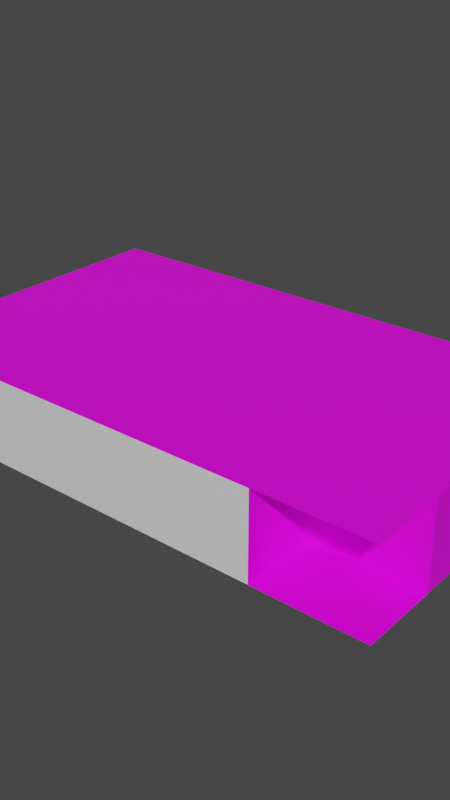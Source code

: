 # Source: gnuchanos_show_studio.blend  (saved by Blender 3.6.11; exported with 4.5.12 LTS)
import bpy
from mathutils import Matrix  # noqa: F401  (used for matrix-valued properties, if any)

bpy.ops.wm.read_factory_settings(use_empty=True)
scene = bpy.context.scene
scene.name = 'Scene'

# ---- collections
col_collection = bpy.data.collections.new('Collection'); scene.collection.children.link(col_collection)
col_light = bpy.data.collections.new('light'); scene.collection.children.link(col_light)

# ---- images (referenced by path relative to the original .blend; pixels are not part of the script)
import os
ASSET_DIR = os.environ.get("B2B_ASSET_DIR", "")  # directory of the original .blend (textures are referenced by path, not embedded)
HERE = os.path.dirname(os.path.abspath(__file__))  # packed textures are extracted next to this script under _unpacked/

def load_image(name, relpath, width, height, colorspace="sRGB"):
    """Load a texture the original file referenced (path relative to the .blend, or extracted next to this script)."""
    p = next((c for c in (os.path.join(HERE, relpath), os.path.join(ASSET_DIR, relpath)) if relpath and os.path.exists(c)), "")
    if p:
        img = bpy.data.images.load(p, check_existing=True)
        img.name = name
    else:  # same state as the original file: an image datablock whose file is absent (Cycles renders it pink)
        img = bpy.data.images.new(name, width, height)
        img.source = "FILE"
        img.filepath = "//" + (relpath or name)
    img.colorspace_settings.name = colorspace
    return img
img_color_atlas_png_001 = load_image('color_atlas.png.001', 'color_atlas.png', 1024, 1024, 'sRGB')

# ---- materials (node trees are filled in below, after node groups)
mat_greenscreen = bpy.data.materials.new('greenscreen')
mat_collider = bpy.data.materials.new('collider')
mat_screen = bpy.data.materials.new('Screen')

# ---- node groups
ng_auto_smooth = bpy.data.node_groups.new('Auto Smooth', 'GeometryNodeTree')
_s = ng_auto_smooth.interface.new_socket(name='Geometry', in_out='OUTPUT', socket_type='NodeSocketGeometry')
_s = ng_auto_smooth.interface.new_socket(name='Geometry', in_out='INPUT', socket_type='NodeSocketGeometry')
_s = ng_auto_smooth.interface.new_socket(name='Angle', in_out='INPUT', socket_type='NodeSocketFloat')
_s.subtype = 'ANGLE'
_s.min_value = 0.0
_s.max_value = 3.142
ng_auto_smooth.is_modifier = True
_N = ng_auto_smooth.nodes; _L = ng_auto_smooth.links
n0 = _N.new('NodeGroupOutput'); n0.name = 'Group Output'; n0.location = (480, -100)
n1 = _N.new('NodeGroupInput'); n1.name = 'Group Input'; n1.location = (-420, -300)
n2 = _N.new('NodeGroupInput'); n2.name = 'Group Input.001'; n2.location = (-60, -100)
n3 = _N.new('GeometryNodeSetShadeSmooth'); n3.name = 'Set Shade Smooth'; n3.location = (120, -100)
n3.domain = 'EDGE'
n4 = _N.new('GeometryNodeSetShadeSmooth'); n4.name = 'Set Shade Smooth.001'; n4.location = (300, -100)
n5 = _N.new('GeometryNodeInputMeshEdgeAngle'); n5.name = 'Edge Angle'; n5.location = (-420, -220)
n6 = _N.new('GeometryNodeInputEdgeSmooth'); n6.name = 'Is Edge Smooth'; n6.location = (-60, -160)
n7 = _N.new('GeometryNodeInputShadeSmooth'); n7.name = 'Is Face Smooth'; n7.location = (-240, -340)
n8 = _N.new('FunctionNodeBooleanMath'); n8.name = 'Boolean Math'; n8.location = (-60, -220)
n9 = _N.new('FunctionNodeCompare'); n9.name = 'Compare'; n9.location = (-240, -180)
n9.operation = 'LESS_EQUAL'
_L.new(n5.outputs[0], n9.inputs[0])
_L.new(n4.outputs[0], n0.inputs[0])
_L.new(n1.outputs[1], n9.inputs[1])
_L.new(n9.outputs[0], n8.inputs[0])
_L.new(n7.outputs[0], n8.inputs[1])
_L.new(n2.outputs[0], n3.inputs[0])
_L.new(n6.outputs[0], n3.inputs[1])
_L.new(n3.outputs[0], n4.inputs[0])
_L.new(n8.outputs[0], n3.inputs[2])
n0.is_active_output = True

# ---- material node trees
mat_greenscreen.use_nodes = True; mat_greenscreen.node_tree.nodes.clear()
_N = mat_greenscreen.node_tree.nodes; _L = mat_greenscreen.node_tree.links
n0 = _N.new('ShaderNodeTexImage'); n0.name = 'Image Texture'; n0.location = (-307, 191)
n0.image = img_color_atlas_png_001
n0.interpolation = 'Closest'
n1 = _N.new('ShaderNodeOutputMaterial'); n1.name = 'Material Output'; n1.location = (300, 300)
n2 = _N.new('ShaderNodeBsdfPrincipled'); n2.name = 'Principled BSDF'; n2.location = (7, 406)
n2.distribution = 'GGX'
n2.subsurface_method = 'RANDOM_WALK_SKIN'
n2.inputs[3].default_value = 1.45
n2.inputs[27].default_value = (0.0, 0.0, 0.0, 1.0)
n2.inputs[28].default_value = 1.0
_L.new(n0.outputs[0], n2.inputs[0])
_L.new(n2.outputs[0], n1.inputs[0])
n1.is_active_output = True
mat_collider.use_nodes = True; mat_collider.node_tree.nodes.clear()
_N = mat_collider.node_tree.nodes; _L = mat_collider.node_tree.links
n0 = _N.new('ShaderNodeBsdfPrincipled'); n0.name = 'Principled BSDF'; n0.location = (10, 300)
n0.distribution = 'GGX'
n0.subsurface_method = 'RANDOM_WALK_SKIN'
n0.inputs[3].default_value = 1.45
n0.inputs[27].default_value = (0.0, 0.0, 0.0, 1.0)
n0.inputs[28].default_value = 1.0
n1 = _N.new('ShaderNodeOutputMaterial'); n1.name = 'Material Output'; n1.location = (300, 300)
_L.new(n0.outputs[0], n1.inputs[0])
n1.is_active_output = True
mat_screen.use_nodes = True; mat_screen.node_tree.nodes.clear()
_N = mat_screen.node_tree.nodes; _L = mat_screen.node_tree.links
n0 = _N.new('ShaderNodeBsdfPrincipled'); n0.name = 'Principled BSDF'; n0.location = (10, 300)
n0.distribution = 'GGX'
n0.subsurface_method = 'RANDOM_WALK_SKIN'
n0.inputs[3].default_value = 1.45
n0.inputs[27].default_value = (0.0, 0.0, 0.0, 1.0)
n0.inputs[28].default_value = 1.0
n1 = _N.new('ShaderNodeOutputMaterial'); n1.name = 'Material Output'; n1.location = (300, 300)
_L.new(n0.outputs[0], n1.inputs[0])
n1.is_active_output = True

# ---- world
world_world = bpy.data.worlds.new('World'); scene.world = world_world
world_world.use_nodes = True; world_world.node_tree.nodes.clear()
_N = world_world.node_tree.nodes; _L = world_world.node_tree.links
n0 = _N.new('ShaderNodeOutputWorld'); n0.name = 'World Output'; n0.location = (300, 300)
n1 = _N.new('ShaderNodeBackground'); n1.name = 'Background'; n1.location = (10, 300)
n1.inputs[0].default_value = (0.05088, 0.05088, 0.05088, 1.0)
_L.new(n1.outputs[0], n0.inputs[0])
n0.is_active_output = True
world_world.color = (0.05088, 0.05088, 0.05088)
world_world.use_sun_shadow = False
world_world.sun_shadow_jitter_overblur = 0.0

# ---- meshes
me_plane = bpy.data.meshes.new('Plane')
me_plane.from_pydata([(8.792, -10.44, -0.009691), (8.792, -10.44, 4.804), (8.75, -0.7296, -0.009691), (5.994, 1.085, 4.804), (3.092, -0.7752, -0.009691), (2.703, -0.7752, 0.9984), (3.09, -1.005, -0.009691), (1.507, -2.588, -0.009691), (2.969, -1.588, -0.009691), (2.617, -2.115, -0.009691), (2.09, -2.467, -0.009691), (1.469, -2.2, 0.9984), (2.703, -0.9665, 0.9984), (1.941, -2.107, 0.9984), (2.341, -1.839, 0.9984), (2.609, -1.439, 0.9984), (2.899, -0.7752, 1.328), (1.531, -2.527, 1.328), (2.898, -1.204, 1.328), (2.047, -2.426, 1.328), (2.494, -2.138, 1.328), (2.793, -1.706, 1.328), (8.75, -0.7296, 4.804), (8.17, 0.2108, 4.804), (8.17, 0.2108, -0.009691), (8.403, -0.7753, 4.804), (8.403, -0.7753, -0.009691), (0.0, -2.588, -0.009691), (0.0, -2.2, 0.9984), (0.0, -2.527, 1.328), (0.0, -0.7752, 1.474), (8.781, -2.501, 4.804), (9.436, -3.145, 4.804), (8.792, -6.682, 4.804), (8.792, -6.682, -0.009691), (9.436, -3.145, -0.009691), (8.781, -2.501, -0.009691), (15.01, -10.44, -0.009691), (15.01, 7.648, -0.009691), (0.0, -10.44, -0.009691), (0.0, 7.648, -0.009691), (15.01, -10.44, 4.804), (15.01, 7.648, 4.804), (0.0, -10.44, 4.804), (0.0, 7.648, 4.804), (3.155, -0.7752, 0.9984), (3.202, -0.7752, 0.9516), (3.2, -1.016, 0.9516), (3.153, -1.011, 0.9984), (3.029, -1.613, 0.9984), (3.073, -1.631, 0.9516), (2.663, -2.161, 0.9984), (2.697, -2.194, 0.9516), (2.115, -2.527, 0.9984), (2.134, -2.571, 0.9516), (1.513, -2.651, 0.9984), (1.518, -2.698, 0.9516), (0.0, -2.698, 0.9516), (0.0, -2.651, 0.9984), (3.068, -0.7752, 1.298), (3.092, -0.7752, 1.277), (1.51, -2.579, 1.299), (1.507, -2.588, 1.277), (3.09, -1.005, 1.277), (3.066, -1.03, 1.298), (2.084, -2.461, 1.299), (2.09, -2.467, 1.277), (2.6, -2.118, 1.299), (2.617, -2.115, 1.277), (2.946, -1.603, 1.298), (2.969, -1.588, 1.277), (0.0, -2.588, 1.277), (0.0, -2.579, 1.299), (2.898, -1.204, 1.403), (2.828, -1.197, 1.474), (2.727, -1.677, 1.474), (2.793, -1.706, 1.403), (2.444, -2.086, 1.474), (2.494, -2.138, 1.403), (2.021, -2.359, 1.474), (2.047, -2.426, 1.403), (1.524, -2.456, 1.474), (1.531, -2.527, 1.403), (2.829, -0.7752, 1.474), (2.899, -0.7752, 1.403), (0.0, -2.527, 1.403), (0.0, -2.457, 1.474), (3.202, -0.7752, 0.6624), (3.2, -1.016, 0.6624), (3.073, -1.631, 0.6624), (2.697, -2.194, 0.6624), (2.134, -2.571, 0.6624), (1.518, -2.698, 0.6624), (0.0, -2.698, 0.6624), (3.305, -1.027, -0.009691), (3.17, -1.672, -0.009691), (2.771, -2.269, -0.009691), (2.174, -2.668, -0.009691), (1.529, -2.803, -0.009691), (3.307, -0.7754, -0.009691), (0.0, -2.804, -0.009691), (3.305, -1.027, 0.6624), (3.17, -1.672, 0.6624), (2.771, -2.269, 0.6624), (2.174, -2.668, 0.6624), (1.529, -2.803, 0.6624), (0.0, -2.804, 0.6624), (3.307, -0.7754, 0.6624), (15.01, -3.145, -0.009691), (15.01, -3.145, 4.804), (15.01, -6.037, -0.009691), (15.01, -6.037, 4.804), (9.436, -6.037, -0.009691), (9.436, -6.037, 4.804), (0.0, -10.44, -0.009691), (0.0, -10.44, 4.804)], [], [(72, 61, 17, 29), (18, 21, 69, 64), (20, 19, 65, 67), (21, 20, 67, 69), (10, 66, 62, 7), (89, 50, 52, 90), (91, 54, 56, 92), (48, 12, 15, 49), (15, 14, 51, 49), (14, 13, 53, 51), (53, 13, 11, 55), (11, 28, 58, 55), (88, 47, 50, 89), (90, 52, 54, 91), (87, 46, 47, 88), (6, 63, 70, 8), (8, 70, 68, 9), (9, 68, 66, 10), (71, 27, 7, 62), (19, 17, 61, 65), (4, 60, 63, 6), (17, 19, 80, 82), (24, 26, 25, 23), (2, 22, 25, 26), (19, 20, 78, 80), (20, 21, 76, 78), (29, 17, 82, 85), (21, 18, 73, 76), (18, 16, 84, 73), (88, 89, 102, 101), (35, 108, 109, 32), (0, 1, 33, 34), (31, 36, 35, 32), (34, 33, 113, 112), (36, 31, 22, 2), (38, 40, 39, 37), (42, 41, 43, 44), (48, 49, 50, 47), (49, 51, 52, 50), (51, 53, 54, 52), (53, 55, 56, 54), (57, 56, 55, 58), (47, 46, 45, 48), (5, 12, 48, 45), (70, 63, 64, 69), (68, 70, 69, 67), (66, 68, 67, 65), (62, 66, 65, 61), (71, 62, 61, 72), (63, 60, 59, 64), (64, 59, 16, 18), (74, 75, 76, 73), (75, 77, 78, 76), (77, 79, 80, 78), (79, 81, 82, 80), (83, 74, 73, 84), (81, 86, 85, 82), (81, 79, 77, 75, 74, 83, 30, 86), (57, 93, 92, 56), (90, 91, 104, 103), (87, 88, 101, 107), (92, 93, 106, 105), (106, 100, 98, 105), (99, 107, 101, 94), (96, 103, 104, 97), (94, 101, 102, 95), (97, 104, 105, 98), (95, 102, 103, 96), (91, 92, 105, 104), (89, 90, 103, 102), (108, 110, 111, 109), (110, 112, 113, 111), (1, 0, 114, 115)])
me_plane.polygons.foreach_set('use_smooth', [1, 1, 1, 1, 1, 1, 1, 1, 1, 1, 1, 1, 1, 1, 1, 1, 1, 1, 1, 1, 1, 1, 1, 1, 1, 1, 1, 1, 1, 1, 1, 1, 1, 1, 1, 1, 1, 1, 1, 1, 1, 1, 1, 1, 1, 1, 1, 1, 1, 1, 1, 1, 1, 1, 1, 1, 1, 1, 1, 1, 1, 1, 1, 1, 1, 1, 1, 1, 1, 1, 0, 0, 1])
me_plane.polygons.foreach_set('material_index', [0, 0, 0, 0, 0, 0, 0, 0, 0, 0, 0, 0, 0, 0, 0, 0, 0, 0, 0, 0, 0, 0, 0, 0, 0, 0, 0, 0, 0, 0, 0, 0, 0, 0, 0, 0, 0, 0, 0, 0, 0, 0, 0, 0, 0, 0, 0, 0, 0, 0, 0, 0, 0, 0, 0, 0, 0, 0, 0, 0, 0, 0, 0, 0, 0, 0, 0, 0, 0, 0, 0, 0, 1])
_uv = me_plane.uv_layers.new(name='UVMap')
_uv.uv.foreach_set('vector', [0.9356, 0.5705, 0.9356, 0.5705, 0.9356, 0.5705, 0.9356, 0.5705, 0.9356, 0.5705, 0.9356, 0.5705, 0.9356, 0.5705, 0.9356, 0.5705, 0.9356, 0.5705, 0.9356, 0.5705, 0.9356, 0.5705, 0.9356, 0.5705, 0.9356, 0.5705, 0.9356, 0.5705, 0.9356, 0.5705, 0.9356, 0.5705, 0.9356, 0.5705, 0.9356, 0.5705, 0.9356, 0.5705, 0.9356, 0.5705, 0.9434, 0.5705, 0.9434, 0.5705, 0.9434, 0.5705, 0.9434, 0.5705, 0.9434, 0.5705, 0.9434, 0.5705, 0.9434, 0.5705, 0.9434, 0.5705, 0.9434, 0.5705, 0.9434, 0.5705, 0.9434, 0.5705, 0.9434, 0.5705, 0.9434, 0.5705, 0.9434, 0.5705, 0.9434, 0.5705, 0.9434, 0.5705, 0.9434, 0.5705, 0.9434, 0.5705, 0.9434, 0.5705, 0.9434, 0.5705, 0.9434, 0.5705, 0.9434, 0.5705, 0.9434, 0.5705, 0.9434, 0.5705, 0.9434, 0.5705, 0.9434, 0.5705, 0.9434, 0.5705, 0.9434, 0.5705, 0.9434, 0.5705, 0.9434, 0.5705, 0.9434, 0.5705, 0.9434, 0.5705, 0.9434, 0.5705, 0.9434, 0.5705, 0.9434, 0.5705, 0.9434, 0.5705, 0.9434, 0.5705, 0.9434, 0.5705, 0.9434, 0.5705, 0.9434, 0.5705, 0.9356, 0.5705, 0.9356, 0.5705, 0.9356, 0.5705, 0.9356, 0.5705, 0.9356, 0.5705, 0.9356, 0.5705, 0.9356, 0.5705, 0.9356, 0.5705, 0.9356, 0.5705, 0.9356, 0.5705, 0.9356, 0.5705, 0.9356, 0.5705, 0.9356, 0.5705, 0.9356, 0.5705, 0.9356, 0.5705, 0.9356, 0.5705, 0.9356, 0.5705, 0.9356, 0.5705, 0.9356, 0.5705, 0.9356, 0.5705, 0.9356, 0.5705, 0.9356, 0.5705, 0.9356, 0.5705, 0.9356, 0.5705, 0.9356, 0.5705, 0.9356, 0.5705, 0.9356, 0.5705, 0.9356, 0.5705, 0.9856, 0.508, 0.9856, 0.508, 0.9856, 0.508, 0.9856, 0.508, 0.9856, 0.508, 0.9856, 0.508, 0.9856, 0.508, 0.9856, 0.508, 0.9356, 0.5705, 0.9356, 0.5705, 0.9356, 0.5705, 0.9356, 0.5705, 0.9356, 0.5705, 0.9356, 0.5705, 0.9356, 0.5705, 0.9356, 0.5705, 0.9356, 0.5705, 0.9356, 0.5705, 0.9356, 0.5705, 0.9356, 0.5705, 0.9356, 0.5705, 0.9356, 0.5705, 0.9356, 0.5705, 0.9356, 0.5705, 0.9356, 0.5705, 0.9356, 0.5705, 0.9356, 0.5705, 0.9356, 0.5705, 0.9434, 0.5705, 0.9434, 0.5705, 0.9434, 0.5705, 0.9434, 0.5705, 0.9856, 0.508, 0.9856, 0.508, 0.9856, 0.508, 0.9856, 0.508, 0.9856, 0.508, 0.9856, 0.508, 0.9856, 0.508, 0.9856, 0.508, 0.9856, 0.508, 0.9856, 0.508, 0.9856, 0.508, 0.9856, 0.508, 0.9856, 0.508, 0.9856, 0.508, 0.9856, 0.508, 0.9856, 0.508, 0.9856, 0.508, 0.9856, 0.508, 0.9856, 0.508, 0.9856, 0.508, 0.991, 0.4759, 0.991, 0.4759, 0.991, 0.4759, 0.991, 0.4759, 0.9944, 0.3205, 0.9944, 0.3205, 0.9944, 0.3205, 0.9944, 0.3205, 0.9434, 0.5705, 0.9434, 0.5705, 0.9434, 0.5705, 0.9434, 0.5705, 0.9434, 0.5705, 0.9434, 0.5705, 0.9434, 0.5705, 0.9434, 0.5705, 0.9434, 0.5705, 0.9434, 0.5705, 0.9434, 0.5705, 0.9434, 0.5705, 0.9434, 0.5705, 0.9434, 0.5705, 0.9434, 0.5705, 0.9434, 0.5705, 0.9434, 0.5705, 0.9434, 0.5705, 0.9434, 0.5705, 0.9434, 0.5705, 0.9434, 0.5705, 0.9434, 0.5705, 0.9434, 0.5705, 0.9434, 0.5705, 0.9434, 0.5705, 0.9434, 0.5705, 0.9434, 0.5705, 0.9434, 0.5705, 0.9356, 0.5705, 0.9356, 0.5705, 0.9356, 0.5705, 0.9356, 0.5705, 0.9356, 0.5705, 0.9356, 0.5705, 0.9356, 0.5705, 0.9356, 0.5705, 0.9356, 0.5705, 0.9356, 0.5705, 0.9356, 0.5705, 0.9356, 0.5705, 0.9356, 0.5705, 0.9356, 0.5705, 0.9356, 0.5705, 0.9356, 0.5705, 0.9356, 0.5705, 0.9356, 0.5705, 0.9356, 0.5705, 0.9356, 0.5705, 0.9356, 0.5705, 0.9356, 0.5705, 0.9356, 0.5705, 0.9356, 0.5705, 0.9356, 0.5705, 0.9356, 0.5705, 0.9356, 0.5705, 0.9356, 0.5705, 0.9356, 0.5705, 0.9356, 0.5705, 0.9356, 0.5705, 0.9356, 0.5705, 0.9356, 0.5705, 0.9356, 0.5705, 0.9356, 0.5705, 0.9356, 0.5705, 0.9356, 0.5705, 0.9356, 0.5705, 0.9356, 0.5705, 0.9356, 0.5705, 0.9356, 0.5705, 0.9356, 0.5705, 0.9356, 0.5705, 0.9356, 0.5705, 0.9356, 0.5705, 0.9356, 0.5705, 0.9356, 0.5705, 0.9356, 0.5705, 0.9356, 0.5705, 0.9356, 0.5705, 0.9356, 0.5705, 0.9356, 0.5705, 0.9356, 0.5705, 0.9356, 0.5705, 0.9356, 0.5705, 0.9356, 0.5705, 0.9356, 0.5705, 0.9356, 0.5705, 0.9356, 0.5705, 0.9356, 0.5705, 0.9434, 0.5705, 0.9434, 0.5705, 0.9434, 0.5705, 0.9434, 0.5705, 0.9434, 0.5705, 0.9434, 0.5705, 0.9434, 0.5705, 0.9434, 0.5705, 0.9434, 0.5705, 0.9434, 0.5705, 0.9434, 0.5705, 0.9434, 0.5705, 0.9434, 0.5705, 0.9434, 0.5705, 0.9434, 0.5705, 0.9434, 0.5705, 0.9434, 0.5705, 0.9434, 0.5705, 0.9434, 0.5705, 0.9434, 0.5705, 0.9434, 0.5705, 0.9434, 0.5705, 0.9434, 0.5705, 0.9434, 0.5705, 0.9434, 0.5705, 0.9434, 0.5705, 0.9434, 0.5705, 0.9434, 0.5705, 0.9434, 0.5705, 0.9434, 0.5705, 0.9434, 0.5705, 0.9434, 0.5705, 0.9434, 0.5705, 0.9434, 0.5705, 0.9434, 0.5705, 0.9434, 0.5705, 0.9434, 0.5705, 0.9434, 0.5705, 0.9434, 0.5705, 0.9434, 0.5705, 0.9434, 0.5705, 0.9434, 0.5705, 0.9434, 0.5705, 0.9434, 0.5705, 0.9434, 0.5705, 0.9434, 0.5705, 0.9434, 0.5705, 0.9434, 0.5705, 0.9856, 0.508, 0.9856, 0.508, 0.9856, 0.508, 0.9856, 0.508, 0.9856, 0.508, 0.9856, 0.508, 0.9856, 0.508, 0.9856, 0.508, 0.9856, 0.508, 0.9856, 0.508, 0.9856, 0.508, 0.9856, 0.508])
me_plane.materials.append(mat_greenscreen)
me_plane.materials.append(mat_collider)
me_plane.update()
me_plane_001 = bpy.data.meshes.new('Plane.001')
me_plane_001.from_pydata([(1.485, 5.45, -0.009691), (1.485, 5.45, 4.804), (3.206, 4.904, 4.804), (3.206, 4.904, -0.009691), (4.837, 4.059, 4.804), (4.837, 4.059, -0.009691), (6.425, 2.854, 4.804), (6.425, 2.854, -0.009691), (7.638, 1.525, 4.804), (7.638, 1.525, -0.009691), (8.17, 0.2108, 4.804), (8.17, 0.2108, -0.009691), (0.0, 5.577, 4.804), (0.0, 5.577, -0.009691)], [], [(0, 3, 2, 1), (3, 5, 4, 2), (5, 7, 6, 4), (7, 9, 8, 6), (9, 11, 10, 8), (13, 0, 1, 12)])
me_plane_001.polygons.foreach_set('use_smooth', [True] * 6)
_uv = me_plane_001.uv_layers.new(name='UVMap')
_uv.uv.foreach_set('vector', [0.5751, 0.3298, 0.6609, 0.3298, 0.6609, 0.6702, 0.5751, 0.6702, 0.6609, 0.3298, 0.745, 0.3298, 0.745, 0.6702, 0.6609, 0.6702, 0.745, 0.3298, 0.8292, 0.3298, 0.8292, 0.6702, 0.745, 0.6702, 0.8292, 0.3298, 0.9133, 0.3298, 0.9133, 0.6702, 0.8292, 0.6702, 0.9133, 0.3298, 0.9975, 0.3298, 0.9975, 0.6702, 0.9133, 0.6702, 0.4935, 0.3298, 0.5751, 0.3298, 0.5751, 0.6702, 0.4935, 0.6702])
me_plane_001.materials.append(mat_screen)
me_plane_001.update()

# ---- objects
ob_level = bpy.data.objects.new('level', me_plane)
ob_green_screen = bpy.data.objects.new('green_screen', me_plane_001)

# ---- transforms, parenting, visibility, modifiers, constraints
ob_level.location = (0.0, 0.0, 0.0)
_m = ob_level.modifiers.new('Mirror', 'MIRROR')
_m.use_clip = True
_m = ob_level.modifiers.new('Auto Smooth', 'NODES')
_m.node_group = ng_auto_smooth
_gi = [s.identifier for s in ng_auto_smooth.interface.items_tree if s.item_type == 'SOCKET' and s.in_out == 'INPUT']
_m[_gi[1]] = 1.047  # Angle
ob_green_screen.location = (0.0, 0.0, 0.0)
_m = ob_green_screen.modifiers.new('Mirror', 'MIRROR')
_m.use_clip = True

# ---- collection membership
col_collection.objects.link(ob_level)
col_collection.objects.link(ob_green_screen)

# ---- scene / render settings (as saved in the file)
scene.frame_start = 0; scene.frame_end = 48; scene.frame_set(5)
scene.render.engine = 'BLENDER_WORKBENCH'
scene.render.image_settings.file_format = 'FFMPEG'
scene.render.image_settings.color_mode = 'RGB'
scene.render.resolution_x = 540
scene.render.resolution_y = 960
scene.render.fps = 30
scene.cycles.shading_system = True
scene.cycles.sampling_pattern = 'TABULATED_SOBOL'
scene.cycles.use_light_tree = False
scene.view_settings.view_transform = 'Filmic'
bpy.context.view_layer.update()

# ---- added for rendering (the .blend has no active camera and no usable light): camera, sun
cam_auto = bpy.data.cameras.new('AutoCamera')
cam_auto.lens = 50.0
cam_auto.sensor_width = 36.0
cam_auto.clip_end = 1000.0
ob_auto_camera = bpy.data.objects.new('AutoCamera', cam_auto)
scene.collection.objects.link(ob_auto_camera)
ob_auto_camera.location = (32.7356, -40.6797, 28.5855)
ob_auto_camera.rotation_euler = (1.09748, -7.21219e-08, 0.694738)
scene.camera = ob_auto_camera
light_auto_sun = bpy.data.lights.new('AutoSun', 'SUN')
light_auto_sun.energy = 3.0
light_auto_sun.angle = 0.0523599
ob_auto_sun = bpy.data.objects.new('AutoSun', light_auto_sun)
scene.collection.objects.link(ob_auto_sun)
ob_auto_sun.rotation_euler = (0.872665, 0.174533, 0.523599)
bpy.context.view_layer.update()
